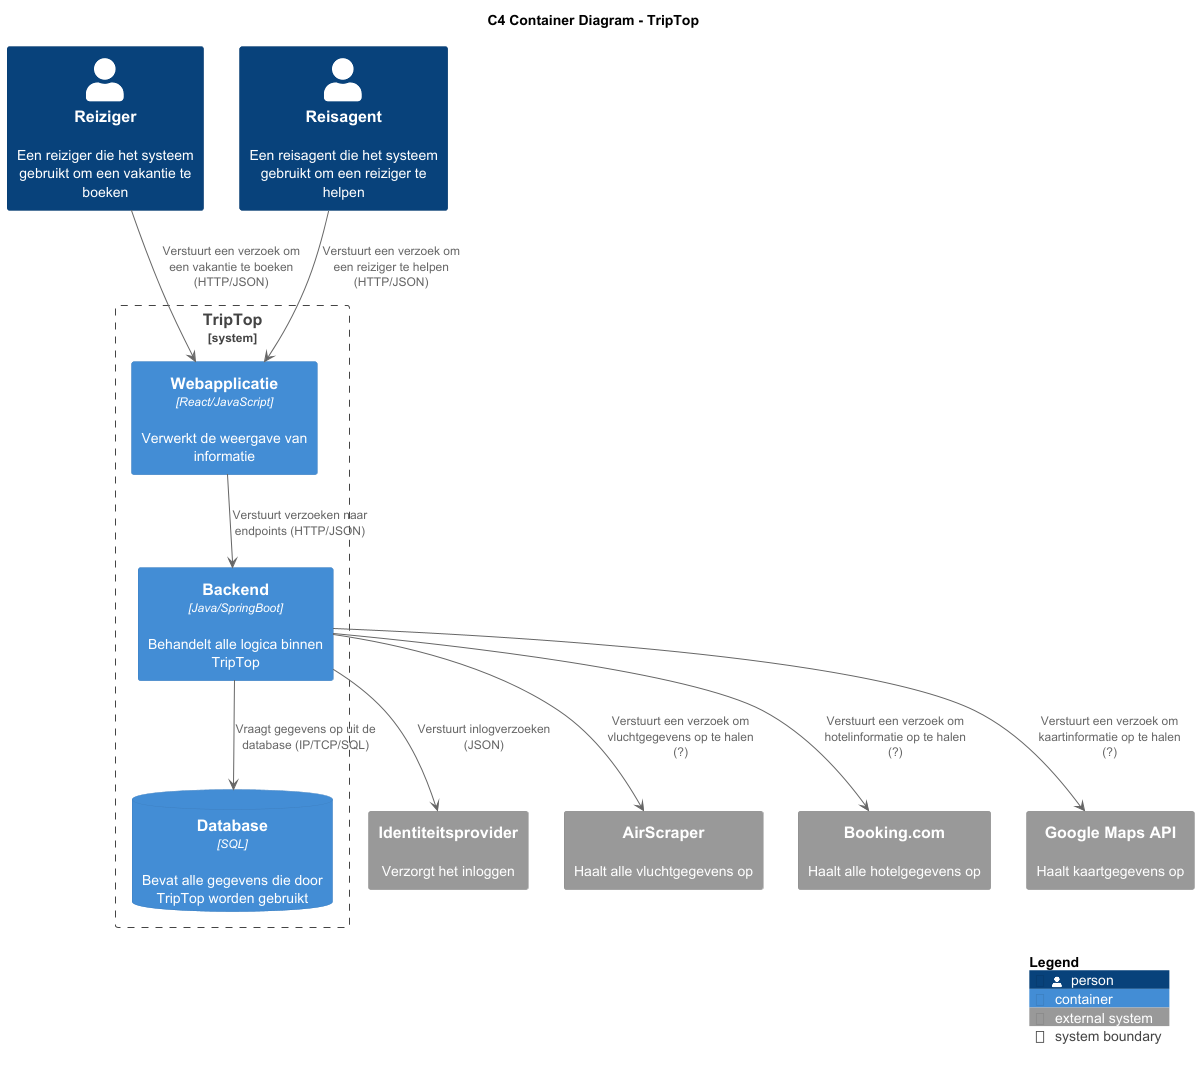

The diagram above was rendered by PlantUML. Its source (embedded in the PNG):
@startuml

!include https://raw.githubusercontent.com/plantuml-stdlib/C4-PlantUML/master/C4_Container.puml

title C4 Container Diagram - TripTop

Person(Reiziger, "Reiziger", "Een reiziger die het systeem gebruikt om een vakantie te boeken")
Person(Reisagent, "Reisagent", "Een reisagent die het systeem gebruikt om een reiziger te helpen")

System_Boundary(TripTop, "TripTop") {
    Container(Web_app, "Webapplicatie", "React/JavaScript", "Verwerkt de weergave van informatie")
    Container(Backend, "Backend", "Java/SpringBoot", "Behandelt alle logica binnen TripTop")
    ContainerDb(Database, "Database", "SQL", "Bevat alle gegevens die door TripTop worden gebruikt")
}

System_Ext(Identiteitsprovider, "Identiteitsprovider", "Verzorgt het inloggen")
System_Ext(AirScraper, "AirScraper", "Haalt alle vluchtgegevens op")
System_Ext(BookingCom, "Booking.com", "Haalt alle hotelgegevens op")
System_Ext(GoogleMapsAPI, "Google Maps API", "Haalt kaartgegevens op")

Backend --> Database : "Vraagt gegevens op uit de database (IP/TCP/SQL)"
Reiziger --> Web_app: "Verstuurt een verzoek om een vakantie te boeken (HTTP/JSON)"
Reisagent --> Web_app: "Verstuurt een verzoek om een reiziger te helpen (HTTP/JSON)"
Web_app --> Backend: "Verstuurt verzoeken naar endpoints (HTTP/JSON)"
Backend --> Identiteitsprovider: "Verstuurt inlogverzoeken (JSON)"
Backend --> AirScraper: "Verstuurt een verzoek om vluchtgegevens op te halen (?)"
Backend --> BookingCom: "Verstuurt een verzoek om hotelinformatie op te halen (?)"
Backend --> GoogleMapsAPI: "Verstuurt een verzoek om kaartinformatie op te halen (?)"

SHOW_LEGEND(true)
@enduml